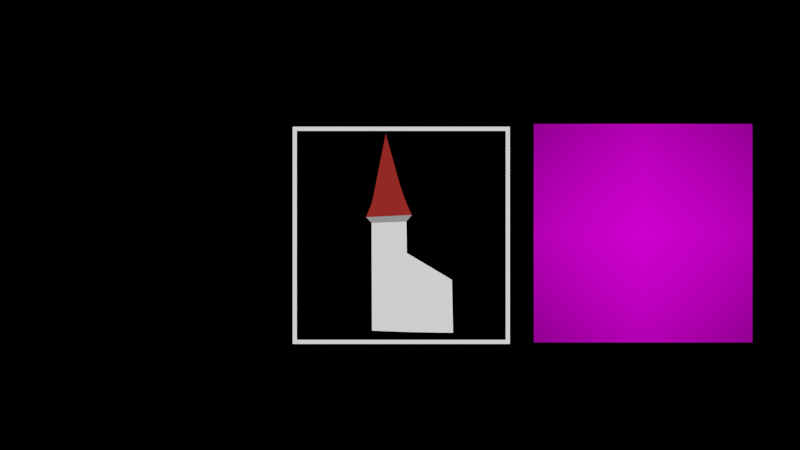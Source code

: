 # Source: GUI_buttons2.blend  (saved by Blender 3.5.10; exported with 4.5.12 LTS)
import bpy
from mathutils import Matrix  # noqa: F401  (used for matrix-valued properties, if any)

bpy.ops.wm.read_factory_settings(use_empty=True)
scene = bpy.context.scene
scene.name = 'Scene'

# ---- collections
col_collection = bpy.data.collections.new('Collection'); scene.collection.children.link(col_collection)

# ---- images (referenced by path relative to the original .blend; pixels are not part of the script)
import os
ASSET_DIR = os.environ.get("B2B_ASSET_DIR", "")  # directory of the original .blend (textures are referenced by path, not embedded)
HERE = os.path.dirname(os.path.abspath(__file__))  # packed textures are extracted next to this script under _unpacked/

def load_image(name, relpath, width, height, colorspace="sRGB"):
    """Load a texture the original file referenced (path relative to the .blend, or extracted next to this script)."""
    p = next((c for c in (os.path.join(HERE, relpath), os.path.join(ASSET_DIR, relpath)) if relpath and os.path.exists(c)), "")
    if p:
        img = bpy.data.images.load(p, check_existing=True)
        img.name = name
    else:  # same state as the original file: an image datablock whose file is absent (Cycles renders it pink)
        img = bpy.data.images.new(name, width, height)
        img.source = "FILE"
        img.filepath = "//" + (relpath or name)
    img.colorspace_settings.name = colorspace
    return img
img_money_jpg = load_image('money.jpg', 'GUI/money.jpg', 1024, 1024, 'sRGB')

# ---- materials (node trees are filled in below, after node groups)
mat_materia = bpy.data.materials.new('Materiał')
mat_materia.use_transparent_shadow = False
mat_materia__001 = bpy.data.materials.new('Materiał.001')
mat_materia__001.use_transparent_shadow = False
mat_materia__004 = bpy.data.materials.new('Materiał.004')
mat_materia__004.use_transparent_shadow = False
mat_materia__002 = bpy.data.materials.new('Materiał.002')
mat_materia__002.use_transparent_shadow = False
mat_materia__003 = bpy.data.materials.new('Materiał.003')
mat_materia__003.use_transparent_shadow = False
mat_money = bpy.data.materials.new('money')
mat_money.surface_render_method = 'BLENDED'
mat_money.blend_method = 'BLEND'

# ---- material node trees
mat_materia.use_nodes = True; mat_materia.node_tree.nodes.clear()
_N = mat_materia.node_tree.nodes; _L = mat_materia.node_tree.links
n0 = _N.new('ShaderNodeOutputMaterial'); n0.name = 'Material Output'; n0.location = (300, 300)
n1 = _N.new('ShaderNodeEmission'); n1.name = 'Emission'; n1.location = (10, 300)
n1.inputs[0].default_value = (0.2633, 0.02032, 0.01719, 1.0)
_L.new(n1.outputs[0], n0.inputs[0])
n0.is_active_output = True
mat_materia__001.use_nodes = True; mat_materia__001.node_tree.nodes.clear()
_N = mat_materia__001.node_tree.nodes; _L = mat_materia__001.node_tree.links
n0 = _N.new('ShaderNodeOutputMaterial'); n0.name = 'Material Output'; n0.location = (300, 300)
n1 = _N.new('ShaderNodeEmission'); n1.name = 'Emission'; n1.location = (10, 300)
n1.inputs[0].default_value = (0.2633, 0.2633, 0.2633, 1.0)
_L.new(n1.outputs[0], n0.inputs[0])
n0.is_active_output = True
mat_materia__004.use_nodes = True; mat_materia__004.node_tree.nodes.clear()
_N = mat_materia__004.node_tree.nodes; _L = mat_materia__004.node_tree.links
n0 = _N.new('ShaderNodeOutputMaterial'); n0.name = 'Material Output'; n0.location = (300, 300)
n1 = _N.new('ShaderNodeEmission'); n1.name = 'Emission'; n1.location = (10, 300)
_L.new(n1.outputs[0], n0.inputs[0])
n0.is_active_output = True
mat_materia__002.use_nodes = True; mat_materia__002.node_tree.nodes.clear()
_N = mat_materia__002.node_tree.nodes; _L = mat_materia__002.node_tree.links
n0 = _N.new('ShaderNodeBsdfPrincipled'); n0.name = 'Principled BSDF'; n0.location = (10, 300)
n0.distribution = 'GGX'
n0.subsurface_method = 'RANDOM_WALK_SKIN'
n0.inputs[0].default_value = (0.1373, 0.02866, 0.01021, 1.0)
n0.inputs[3].default_value = 1.45
n0.inputs[27].default_value = (0.0, 0.0, 0.0, 1.0)
n0.inputs[28].default_value = 1.0
n1 = _N.new('ShaderNodeOutputMaterial'); n1.name = 'Material Output'; n1.location = (300, 300)
_L.new(n0.outputs[0], n1.inputs[0])
n1.is_active_output = True
mat_materia__003.use_nodes = True; mat_materia__003.node_tree.nodes.clear()
_N = mat_materia__003.node_tree.nodes; _L = mat_materia__003.node_tree.links
n0 = _N.new('ShaderNodeOutputMaterial'); n0.name = 'Material Output'; n0.location = (300, 300)
n1 = _N.new('ShaderNodeEmission'); n1.name = 'Emission'; n1.location = (10, 300)
_L.new(n1.outputs[0], n0.inputs[0])
n0.is_active_output = True
mat_money.use_nodes = True; mat_money.node_tree.nodes.clear()
_N = mat_money.node_tree.nodes; _L = mat_money.node_tree.links
n0 = _N.new('ShaderNodeOutputMaterial'); n0.name = 'Material Output'; n0.location = (300, 300)
n1 = _N.new('ShaderNodeBsdfPrincipled'); n1.name = 'Principled BSDF'; n1.location = (0, 300)
n1.distribution = 'GGX'
n1.subsurface_method = 'RANDOM_WALK_SKIN'
n1.inputs[3].default_value = 1.45
n1.inputs[28].default_value = 1.0
n2 = _N.new('ShaderNodeTexImage'); n2.name = 'Image Texture'; n2.location = (-489, 222)
n2.image = img_money_jpg
n2.extension = 'CLIP'
_L.new(n2.outputs[0], n1.inputs[0])
_L.new(n2.outputs[1], n1.inputs[4])
_L.new(n1.outputs[0], n0.inputs[0])
_L.new(n2.outputs[0], n1.inputs[27])
n0.is_active_output = True

# ---- world
world_world = bpy.data.worlds.new('World'); scene.world = world_world
world_world.use_nodes = True; world_world.node_tree.nodes.clear()
_N = world_world.node_tree.nodes; _L = world_world.node_tree.links
n0 = _N.new('ShaderNodeOutputWorld'); n0.name = 'World Output'; n0.location = (300, 300)
n1 = _N.new('ShaderNodeBackground'); n1.name = 'Background'; n1.location = (10, 300)
n1.inputs[0].default_value = (0.0, 0.0, 0.0, 1.0)
_L.new(n1.outputs[0], n0.inputs[0])
n0.is_active_output = True
world_world.color = (0.05088, 0.05088, 0.05088)
world_world.use_sun_shadow = False
world_world.sun_shadow_jitter_overblur = 0.0

# ---- cameras
cam_camera = bpy.data.cameras.new('Camera')
cam_camera.clip_end = 100.0
cam_camera.ortho_scale = 7.314

# ---- meshes
me_prostok_t_001 = bpy.data.meshes.new('Prostokąt.001')
me_prostok_t_001.from_pydata([(-1.0, -1.0, 0.0), (-0.7167, -1.011, 0.0), (-1.005, -0.001127, 0.0), (-0.7281, 0.005119, 0.0), (-0.7758, 0.1357, 0.0), (-0.8922, 0.5536, 0.0), (-1.048, -0.1043, 0.0), (-0.6858, -0.08711, 0.0), (-1.003, -0.1507, 0.0), (-0.7297, -0.1393, 0.0), (-0.9919, 0.04988, 0.0), (-0.7453, 0.05036, 0.0), (-1.002, -0.3925, 0.0), (-0.726, -0.3876, 0.0), (-0.3606, -1.017, 0.0), (-0.37, -0.5997, 0.0)], [], [(2, 6, 7, 3), (11, 10, 2, 3), (8, 9, 7, 6), (12, 13, 9, 8), (4, 5, 10, 11), (0, 1, 13, 12), (13, 1, 14, 15)])
me_prostok_t_001.polygons.foreach_set('material_index', [0, 0, 1, 2, 0, 2, 2])
_uv = me_prostok_t_001.uv_layers.new(name='MapaUV')
_uv.uv.foreach_set('vector', [0.0, 0.0, 0.0, 0.9164, 1.0, 0.9164, 0.0, 0.0, 0.0, 0.0, 0.0, 0.0, 0.0, 0.0, 0.0, 0.0, 0.0, 0.8581, 1.0, 0.8581, 1.0, 0.9164, 0.0, 0.9164, 0.0, 0.6138, 1.0, 0.6138, 1.0, 0.8581, 0.0, 0.8581, 0.0, 0.0, 0.0, 0.0, 0.0, 0.0, 0.0, 0.0, 0.0, 0.0, 1.0, 0.0, 1.0, 0.6138, 0.0, 0.6138, 1.0, 0.6138, 1.0, 0.0, 1.0, 0.0, 1.0, 0.6138])
me_prostok_t_001.materials.append(mat_materia)
me_prostok_t_001.materials.append(mat_materia__001)
me_prostok_t_001.materials.append(mat_materia__004)
me_prostok_t_001.materials.append(mat_materia__002)
me_prostok_t_001.update()
me_prostok_t_002 = bpy.data.meshes.new('Prostokąt.002')
me_prostok_t_002.from_pydata([(-1.0, -1.0, 0.0), (1.0, -1.0, 0.0), (-1.0, 1.0, 0.0), (1.0, 1.0, 0.0), (-0.9636, 0.9636, 0.0), (-0.9636, -0.9636, 0.0), (0.9636, -0.9636, 0.0), (0.9636, 0.9636, 0.0)], [], [(4, 5, 0, 2), (5, 6, 1, 0), (6, 7, 3, 1), (7, 4, 2, 3)])
_uv = me_prostok_t_002.uv_layers.new(name='MapaUV')
_uv.uv.foreach_set('vector', [0.1022, 0.8978, 0.1022, 0.1022, 0.0, 0.0, 0.0, 1.0, 0.1022, 0.1022, 0.8978, 0.1022, 1.0, 0.0, 0.0, 0.0, 0.8978, 0.1022, 0.8978, 0.8978, 1.0, 1.0, 1.0, 0.0, 0.8978, 0.8978, 0.1022, 0.8978, 0.0, 1.0, 1.0, 1.0])
me_prostok_t_002.materials.append(mat_materia__003)
me_prostok_t_002.update()
me_money = bpy.data.meshes.new('money')
me_money.from_pydata([(-0.5, -0.5, 0.0), (0.5, -0.5, 0.0), (-0.5, 0.5, 0.0), (0.5, 0.5, 0.0)], [], [(0, 1, 3, 2)])
_uv = me_money.uv_layers.new(name='MapaUV')
_uv.uv.foreach_set('vector', [0.0, 0.0, 1.0, 0.0, 1.0, 1.0, 0.0, 1.0])
me_money.materials.append(mat_money)
me_money.update()

# ---- objects
ob_camera = bpy.data.objects.new('Camera', cam_camera)
ob_prostok_t = bpy.data.objects.new('Prostokąt', me_prostok_t_001)
ob_prostok_t_001 = bpy.data.objects.new('Prostokąt.001', me_prostok_t_002)
ob_pusty = bpy.data.objects.new('Pusty', img_money_jpg)
ob_money = bpy.data.objects.new('money', me_money)

# ---- transforms, parenting, visibility, modifiers, constraints
ob_camera.location = (-0.7123, -0.3588, 5.084)
ob_camera.lock_rotations_4d = False
ob_camera.empty_display_type = 'ARROWS'
ob_camera.color = (0.0, 0.0, 0.0, 0.0)
ob_camera.display_type = 'WIRE'
ob_camera.lineart.crease_threshold = 0.0
ob_prostok_t.location = (-0.2634, -0.2632, 0.02669)
ob_prostok_t.scale = (0.5759, 0.5759, 0.5759)
ob_prostok_t_001.location = (-0.7063, -0.4062, 0.0)
ob_prostok_t_001.scale = (0.4965, 0.4965, 0.4965)
ob_pusty.location = (-1.751, -0.4667, -0.09565)
ob_pusty.scale = (0.1715, 0.1715, 0.1715)
ob_pusty.empty_display_type = 'IMAGE'
ob_pusty.empty_display_size = 5.0
ob_money.location = (0.4001, -0.3961, 0.0)

# ---- collection membership
col_collection.objects.link(ob_camera)
col_collection.objects.link(ob_prostok_t)
col_collection.objects.link(ob_prostok_t_001)
col_collection.objects.link(ob_pusty)
col_collection.objects.link(ob_money)

# ---- scene / render settings (as saved in the file)
scene.camera = ob_camera
scene.frame_start = 1; scene.frame_end = 250; scene.frame_set(1)
scene.render.engine = 'BLENDER_EEVEE_NEXT'
scene.render.film_transparent = True
scene.cycles.sampling_pattern = 'TABULATED_SOBOL'
scene.view_settings.view_transform = 'Filmic'
bpy.context.view_layer.update()
